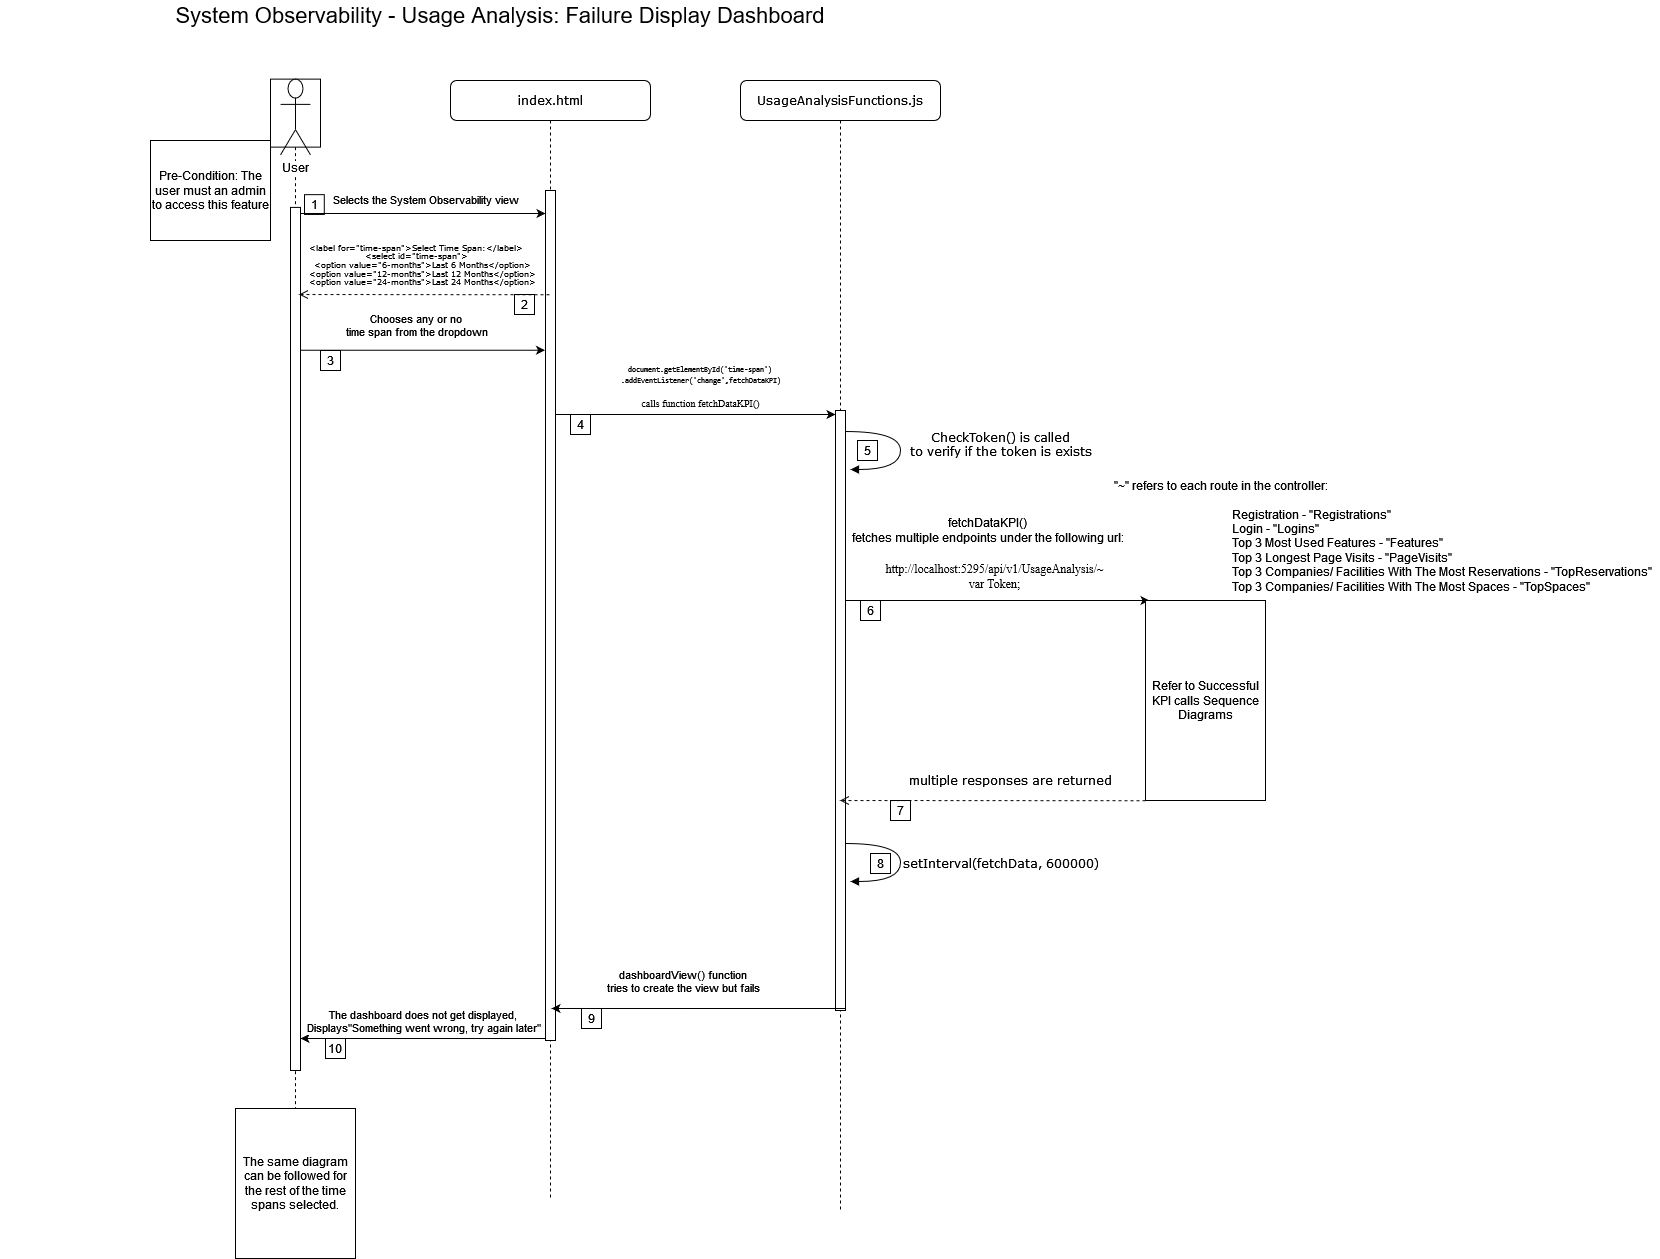

The diagram above was exported from draw.io. Its source (the exported page's mxGraphModel, read from the mxfile embedded in the PNG):
<mxGraphModel dx="2924" dy="-2149" grid="1" gridSize="10" guides="1" tooltips="1" connect="1" arrows="1" fold="1" page="1" pageScale="1" pageWidth="850" pageHeight="1100" math="0" shadow="0">
  <root>
    <mxCell id="0" />
    <mxCell id="1" parent="0" />
    <mxCell id="2" value="&lt;font style=&quot;font-size: 22px;&quot;&gt;System Observability - Usage Analysis: Failure Display Dashboard&lt;/font&gt; " style="text;html=1;align=center;verticalAlign=middle;whiteSpace=wrap;rounded=0;" vertex="1" parent="1">
      <mxGeometry x="-830" y="3330" width="1000" height="30" as="geometry" />
    </mxCell>
    <mxCell id="3" value="" style="endArrow=classic;html=1;rounded=0;" edge="1" parent="1">
      <mxGeometry width="50" height="50" relative="1" as="geometry">
        <mxPoint x="-275.5" y="4368.01" as="sourcePoint" />
        <mxPoint x="-530" y="4368" as="targetPoint" />
        <Array as="points">
          <mxPoint x="-355" y="4368.01" />
          <mxPoint x="-395" y="4368.01" />
        </Array>
      </mxGeometry>
    </mxCell>
    <mxCell id="4" value="The dashboard does not get displayed,&lt;br&gt;Displays&quot;Something went wrong, try again later&quot;" style="edgeLabel;html=1;align=center;verticalAlign=middle;resizable=0;points=[];" connectable="0" vertex="1" parent="3">
      <mxGeometry x="0.1619" y="1" relative="1" as="geometry">
        <mxPoint x="16" y="-19" as="offset" />
      </mxGeometry>
    </mxCell>
    <mxCell id="5" value="" style="shape=umlLifeline;perimeter=lifelinePerimeter;whiteSpace=wrap;html=1;container=0;collapsible=0;recursiveResize=0;outlineConnect=0;rounded=0;shadow=0;comic=0;labelBackgroundColor=none;strokeWidth=1;fontFamily=Verdana;fontSize=12;align=center;movable=1;resizable=1;rotatable=1;deletable=1;editable=1;locked=0;connectable=1;gradientColor=none;strokeColor=default;fillColor=none;size=68;" vertex="1" parent="1">
      <mxGeometry x="-560" y="3408.63" width="50" height="1131.37" as="geometry" />
    </mxCell>
    <mxCell id="6" value="User" style="shape=umlActor;verticalLabelPosition=bottom;verticalAlign=top;html=1;outlineConnect=0;labelBackgroundColor=default;" vertex="1" parent="1">
      <mxGeometry x="-550" y="3408.626191906149" width="30" height="75.76923076923079" as="geometry" />
    </mxCell>
    <mxCell id="7" value="" style="html=1;points=[];perimeter=orthogonalPerimeter;rounded=0;shadow=0;comic=0;labelBackgroundColor=none;strokeWidth=1;fontFamily=Verdana;fontSize=12;align=center;" vertex="1" parent="1">
      <mxGeometry x="-540" y="3536.91" width="10" height="863.09" as="geometry" />
    </mxCell>
    <mxCell id="8" value="1" style="whiteSpace=wrap;html=1;aspect=fixed;" vertex="1" parent="1">
      <mxGeometry x="-526" y="3524.1647054597706" width="19.79381443298969" height="19.79381443298969" as="geometry" />
    </mxCell>
    <mxCell id="9" value="" style="endArrow=classic;html=1;rounded=0;" edge="1" parent="1">
      <mxGeometry width="50" height="50" relative="1" as="geometry">
        <mxPoint x="-280.75" y="3744" as="sourcePoint" />
        <mxPoint x="5" y="3744" as="targetPoint" />
      </mxGeometry>
    </mxCell>
    <mxCell id="10" value="&lt;pre style=&quot;line-height: 90%;&quot;&gt;&lt;code style=&quot;font-size: 8px;&quot; class=&quot;!whitespace-pre hljs language-html&quot;&gt;&lt;span class=&quot;javascript&quot;&gt;document.getElementById('time-span')&lt;br&gt;.addEventListener('change',fetchDataKPI)&lt;/span&gt;&lt;/code&gt;&lt;/pre&gt;&lt;font style=&quot;font-size: 10px;&quot; face=&quot;Times New Roman&quot;&gt;calls function fetchDataKPI()&lt;/font&gt;" style="edgeLabel;html=1;align=center;verticalAlign=middle;resizable=0;points=[];" connectable="0" vertex="1" parent="9">
      <mxGeometry x="-0.0661" y="-2" relative="1" as="geometry">
        <mxPoint x="17" y="-36" as="offset" />
      </mxGeometry>
    </mxCell>
    <mxCell id="11" value="UsageAnalysisFunctions.js" style="shape=umlLifeline;perimeter=lifelinePerimeter;whiteSpace=wrap;html=1;container=1;collapsible=0;recursiveResize=0;outlineConnect=0;rounded=1;shadow=0;comic=0;labelBackgroundColor=none;strokeWidth=1;fontFamily=Verdana;fontSize=12;align=center;" vertex="1" parent="1">
      <mxGeometry x="-90" y="3410" width="200" height="1130" as="geometry" />
    </mxCell>
    <mxCell id="12" value="" style="html=1;points=[];perimeter=orthogonalPerimeter;rounded=0;shadow=0;comic=0;labelBackgroundColor=none;strokeWidth=1;fontFamily=Verdana;fontSize=12;align=center;" vertex="1" parent="11">
      <mxGeometry x="95" y="330" width="10" height="600" as="geometry" />
    </mxCell>
    <mxCell id="13" value="5" style="whiteSpace=wrap;html=1;aspect=fixed;" vertex="1" parent="11">
      <mxGeometry x="117" y="360" width="20" height="20" as="geometry" />
    </mxCell>
    <mxCell id="14" value="" style="endArrow=classic;html=1;rounded=0;" edge="1" parent="11">
      <mxGeometry width="50" height="50" relative="1" as="geometry">
        <mxPoint x="105" y="520" as="sourcePoint" />
        <mxPoint x="409" y="520" as="targetPoint" />
      </mxGeometry>
    </mxCell>
    <mxCell id="15" value="&lt;div style=&quot;font-size: 12px;&quot; align=&quot;center&quot;&gt;&lt;font style=&quot;font-size: 12px;&quot; face=&quot;uMTRAOsVn60jdZ1PH0B-&quot;&gt;http://localhost:5295/api/v1/UsageAnalysis/~&lt;br&gt;var Token;&lt;br&gt;&lt;/font&gt;&lt;/div&gt;" style="edgeLabel;html=1;align=center;verticalAlign=middle;resizable=0;points=[];" connectable="0" vertex="1" parent="14">
      <mxGeometry x="-0.3311" relative="1" as="geometry">
        <mxPoint x="46" y="-25" as="offset" />
      </mxGeometry>
    </mxCell>
    <mxCell id="16" value="CheckToken() is called&lt;br&gt;to verify if the token is exists" style="html=1;verticalAlign=bottom;endArrow=block;labelBackgroundColor=none;fontFamily=Verdana;fontSize=12;elbow=vertical;edgeStyle=orthogonalEdgeStyle;curved=1;entryX=1;entryY=0.286;entryPerimeter=0;exitX=1.038;exitY=0.345;exitPerimeter=0;" edge="1" parent="11">
      <mxGeometry x="0.1879" y="100" relative="1" as="geometry">
        <mxPoint x="105" y="351.0199999999999" as="sourcePoint" />
        <mxPoint x="110" y="389.0199999999999" as="targetPoint" />
        <Array as="points">
          <mxPoint x="160" y="351.0199999999999" />
          <mxPoint x="160" y="389.0199999999999" />
        </Array>
        <mxPoint as="offset" />
      </mxGeometry>
    </mxCell>
    <mxCell id="17" value="8" style="whiteSpace=wrap;html=1;aspect=fixed;" vertex="1" parent="11">
      <mxGeometry x="130" y="773" width="20" height="20" as="geometry" />
    </mxCell>
    <mxCell id="18" value="setInterval(fetchData, 600000)" style="html=1;verticalAlign=bottom;endArrow=block;labelBackgroundColor=none;fontFamily=Verdana;fontSize=12;elbow=vertical;edgeStyle=orthogonalEdgeStyle;curved=1;entryX=1;entryY=0.286;entryPerimeter=0;exitX=1.038;exitY=0.345;exitPerimeter=0;" edge="1" parent="11">
      <mxGeometry x="0.1879" y="100" relative="1" as="geometry">
        <mxPoint x="105" y="763.0200000000004" as="sourcePoint" />
        <mxPoint x="110" y="801.0200000000004" as="targetPoint" />
        <Array as="points">
          <mxPoint x="160" y="763.0200000000004" />
          <mxPoint x="160" y="801.0200000000004" />
        </Array>
        <mxPoint as="offset" />
      </mxGeometry>
    </mxCell>
    <mxCell id="19" value="7" style="whiteSpace=wrap;html=1;aspect=fixed;" vertex="1" parent="11">
      <mxGeometry x="150" y="720" width="20" height="20" as="geometry" />
    </mxCell>
    <mxCell id="20" value="index.html" style="shape=umlLifeline;perimeter=lifelinePerimeter;whiteSpace=wrap;html=1;container=1;collapsible=0;recursiveResize=0;outlineConnect=0;rounded=1;shadow=0;comic=0;labelBackgroundColor=none;strokeWidth=1;fontFamily=Verdana;fontSize=12;align=center;" vertex="1" parent="1">
      <mxGeometry x="-380" y="3410" width="200" height="1120" as="geometry" />
    </mxCell>
    <mxCell id="21" value="9" style="whiteSpace=wrap;html=1;aspect=fixed;" vertex="1" parent="20">
      <mxGeometry x="131" y="928" width="20" height="20" as="geometry" />
    </mxCell>
    <mxCell id="22" value="4" style="whiteSpace=wrap;html=1;aspect=fixed;" vertex="1" parent="20">
      <mxGeometry x="120" y="334" width="20" height="20" as="geometry" />
    </mxCell>
    <mxCell id="23" value="" style="endArrow=classic;html=1;rounded=0;" edge="1" parent="20">
      <mxGeometry width="50" height="50" relative="1" as="geometry">
        <mxPoint x="-149.50333333333325" y="133" as="sourcePoint" />
        <mxPoint x="95.00000000000023" y="133" as="targetPoint" />
      </mxGeometry>
    </mxCell>
    <mxCell id="24" value="Selects the System Observability view" style="edgeLabel;html=1;align=center;verticalAlign=middle;resizable=0;points=[];" connectable="0" vertex="1" parent="23">
      <mxGeometry x="-0.0661" y="-2" relative="1" as="geometry">
        <mxPoint x="10" y="-17" as="offset" />
      </mxGeometry>
    </mxCell>
    <mxCell id="25" value="" style="html=1;points=[];perimeter=orthogonalPerimeter;rounded=0;shadow=0;comic=0;labelBackgroundColor=none;strokeWidth=1;fontFamily=Verdana;fontSize=12;align=center;" vertex="1" parent="20">
      <mxGeometry x="95" y="110" width="10" height="850" as="geometry" />
    </mxCell>
    <mxCell id="26" value="2" style="whiteSpace=wrap;html=1;aspect=fixed;" vertex="1" parent="20">
      <mxGeometry x="64" y="214" width="20" height="20" as="geometry" />
    </mxCell>
    <mxCell id="27" value="10" style="whiteSpace=wrap;html=1;aspect=fixed;" vertex="1" parent="1">
      <mxGeometry x="-505" y="4368" width="20" height="20" as="geometry" />
    </mxCell>
    <mxCell id="28" value="" style="endArrow=classic;html=1;rounded=0;" edge="1" parent="1">
      <mxGeometry width="50" height="50" relative="1" as="geometry">
        <mxPoint x="-530.0033333333331" y="3679.74" as="sourcePoint" />
        <mxPoint x="-285.5" y="3679.74" as="targetPoint" />
      </mxGeometry>
    </mxCell>
    <mxCell id="29" value="Chooses any or no&lt;br&gt;time span from the dropdown" style="edgeLabel;html=1;align=center;verticalAlign=middle;resizable=0;points=[];labelBackgroundColor=none;" connectable="0" vertex="1" parent="28">
      <mxGeometry x="-0.0661" y="-2" relative="1" as="geometry">
        <mxPoint x="2" y="-27" as="offset" />
      </mxGeometry>
    </mxCell>
    <mxCell id="30" value="3" style="whiteSpace=wrap;html=1;aspect=fixed;" vertex="1" parent="1">
      <mxGeometry x="-510" y="3680" width="20" height="20" as="geometry" />
    </mxCell>
    <mxCell id="31" value="" style="endArrow=classic;html=1;rounded=0;entryX=0.7;entryY=0.073;entryDx=0;entryDy=0;entryPerimeter=0;" edge="1" parent="1">
      <mxGeometry width="50" height="50" relative="1" as="geometry">
        <mxPoint x="15.5" y="4338" as="sourcePoint" />
        <mxPoint x="-279" y="4337.993" as="targetPoint" />
        <Array as="points">
          <mxPoint x="-64" y="4338" />
          <mxPoint x="-104" y="4338" />
        </Array>
      </mxGeometry>
    </mxCell>
    <mxCell id="32" value="dashboardView() function&lt;br&gt;tries to create the view but fails" style="edgeLabel;html=1;align=center;verticalAlign=middle;resizable=0;points=[];" connectable="0" vertex="1" parent="31">
      <mxGeometry x="0.1619" y="1" relative="1" as="geometry">
        <mxPoint x="8" y="-28" as="offset" />
      </mxGeometry>
    </mxCell>
    <mxCell id="33" value="Pre-Condition: The user must an admin to access this feature" style="rounded=0;whiteSpace=wrap;html=1;" vertex="1" parent="1">
      <mxGeometry x="-680" y="3470" width="120" height="100" as="geometry" />
    </mxCell>
    <mxCell id="34" value="fetchDataKPI()&lt;br&gt;fetches multiple endpoints under the following url:" style="text;html=1;align=center;verticalAlign=middle;resizable=0;points=[];autosize=1;strokeColor=none;fillColor=none;" vertex="1" parent="1">
      <mxGeometry x="12" y="3840" width="290" height="40" as="geometry" />
    </mxCell>
    <mxCell id="35" value="6" style="whiteSpace=wrap;html=1;aspect=fixed;" vertex="1" parent="1">
      <mxGeometry x="30" y="3930" width="20" height="20" as="geometry" />
    </mxCell>
    <mxCell id="36" value="&lt;p style=&quot;line-height: 60%;&quot;&gt;&lt;font style=&quot;font-size: 8px;&quot;&gt;&amp;nbsp;&amp;nbsp;&amp;nbsp; &amp;lt;label for=&quot;time-span&quot;&amp;gt;Select Time Span:&amp;lt;/label&amp;gt;&lt;br&gt;&amp;nbsp;&amp;nbsp;&amp;nbsp; &amp;lt;select id=&quot;time-span&quot;&amp;gt;&lt;br&gt;&amp;nbsp;&amp;nbsp;&amp;nbsp;&amp;nbsp;&amp;nbsp;&amp;nbsp;&amp;nbsp; &amp;lt;option value=&quot;6-months&quot;&amp;gt;Last 6 Months&amp;lt;/option&amp;gt;&lt;br&gt;&amp;nbsp;&amp;nbsp;&amp;nbsp;&amp;nbsp;&amp;nbsp;&amp;nbsp;&amp;nbsp; &amp;lt;option value=&quot;12-months&quot;&amp;gt;Last 12 Months&amp;lt;/option&amp;gt;&lt;br&gt;&amp;nbsp;&amp;nbsp;&amp;nbsp;&amp;nbsp;&amp;nbsp;&amp;nbsp;&amp;nbsp; &amp;lt;option value=&quot;24-months&quot;&amp;gt;Last 24 Months&amp;lt;/option&amp;gt;&lt;/font&gt;&lt;font style=&quot;font-size: 8px;&quot;&gt;&lt;br&gt;&lt;/font&gt;&lt;/p&gt;" style="html=1;verticalAlign=bottom;endArrow=open;dashed=1;endSize=7;labelBackgroundColor=none;fontFamily=Verdana;fontSize=12;edgeStyle=elbowEdgeStyle;elbow=vertical;targetPerimeterSpacing=0;fixDash=0;flowAnimation=0;enumerate=0;startFill=1;endFill=1;backgroundOutline=0;noJump=0;ignoreEdge=0;orthogonalLoop=0;shadow=0;jumpStyle=none;sourcePerimeterSpacing=0;jumpSize=6;align=center;" edge="1" parent="1">
      <mxGeometry x="0.11" y="6" relative="1" as="geometry">
        <mxPoint x="-531.45" y="3624" as="targetPoint" />
        <Array as="points" />
        <mxPoint x="-280.99999999999994" y="3624.21" as="sourcePoint" />
        <mxPoint as="offset" />
      </mxGeometry>
    </mxCell>
    <mxCell id="37" value="The same diagram can be followed for the rest of the time spans selected." style="rounded=0;whiteSpace=wrap;html=1;" vertex="1" parent="1">
      <mxGeometry x="-595" y="4438" width="120" height="150" as="geometry" />
    </mxCell>
    <mxCell id="38" value="Refer to Successful KPI calls Sequence Diagrams" style="rounded=0;whiteSpace=wrap;html=1;" vertex="1" parent="1">
      <mxGeometry x="315" y="3930" width="120" height="200" as="geometry" />
    </mxCell>
    <mxCell id="39" value="&amp;nbsp;&lt;br&gt;multiple responses are returned" style="html=1;verticalAlign=bottom;endArrow=open;dashed=1;endSize=7;labelBackgroundColor=none;fontFamily=Verdana;fontSize=12;edgeStyle=elbowEdgeStyle;elbow=vertical;targetPerimeterSpacing=0;fixDash=0;flowAnimation=0;enumerate=0;startFill=1;endFill=1;backgroundOutline=0;noJump=0;ignoreEdge=0;orthogonalLoop=0;shadow=0;jumpStyle=none;sourcePerimeterSpacing=0;jumpSize=6;align=center;" edge="1" parent="1">
      <mxGeometry x="-0.1138" y="-10" relative="1" as="geometry">
        <mxPoint x="9.5" y="4130" as="targetPoint" />
        <Array as="points" />
        <mxPoint x="315.00000000000006" y="4130.21" as="sourcePoint" />
        <mxPoint as="offset" />
      </mxGeometry>
    </mxCell>
    <mxCell id="40" value="&quot;~&quot; refers to each route in the controller:" style="text;html=1;align=center;verticalAlign=middle;resizable=0;points=[];autosize=1;strokeColor=none;fillColor=none;" vertex="1" parent="1">
      <mxGeometry x="270" y="3800" width="240" height="30" as="geometry" />
    </mxCell>
    <mxCell id="41" value="Registration - &quot;Registrations&quot;&lt;br&gt;Login - &quot;Logins&quot;&lt;br&gt;Top 3 Most Used Features - &quot;Features&quot;&lt;br&gt;Top 3 Longest Page Visits - &quot;PageVisits&quot;&lt;br&gt;Top 3 Companies/ Facilities With The Most Reservations - &quot;TopReservations&quot;&lt;br&gt;Top 3 Companies/ Facilities With The Most Spaces - &quot;TopSpaces&quot;" style="text;html=1;align=left;verticalAlign=middle;resizable=0;points=[];autosize=1;strokeColor=none;fillColor=none;" vertex="1" parent="1">
      <mxGeometry x="400" y="3830" width="430" height="100" as="geometry" />
    </mxCell>
  </root>
</mxGraphModel>